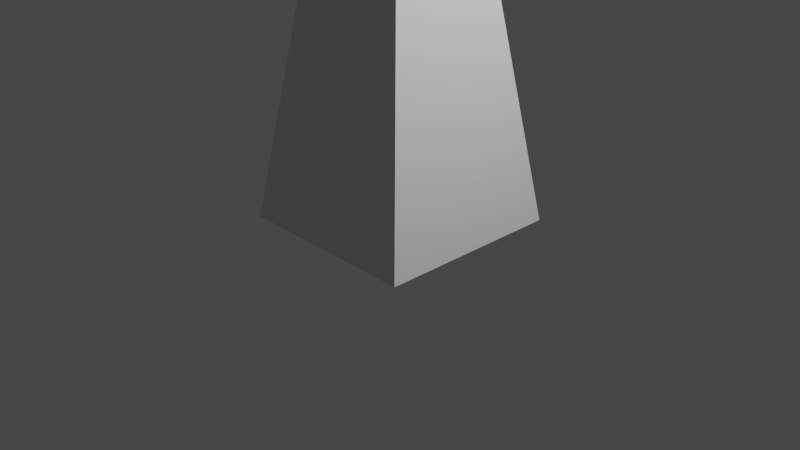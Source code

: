 # Source: sunmarker.blend  (saved by Blender 2.82.7; exported with 4.5.12 LTS)
import bpy
from mathutils import Matrix  # noqa: F401  (used for matrix-valued properties, if any)

bpy.ops.wm.read_factory_settings(use_empty=True)
scene = bpy.context.scene
scene.name = 'Scene'

# ---- collections
col_collection = bpy.data.collections.new('Collection'); scene.collection.children.link(col_collection)

# ---- materials (node trees are filled in below, after node groups)
mat_material = bpy.data.materials.new('Material')
mat_material.alpha_threshold = 0.0
mat_material.use_transparent_shadow = False
mat_material.line_color = (0.0, 0.0, 0.0, 1.0)

# ---- material node trees
mat_material.use_nodes = True; mat_material.node_tree.nodes.clear()
_N = mat_material.node_tree.nodes; _L = mat_material.node_tree.links
n0 = _N.new('ShaderNodeOutputMaterial'); n0.name = 'Material Output'; n0.location = (300, 300)
n1 = _N.new('ShaderNodeBsdfPrincipled'); n1.name = 'Principled BSDF'; n1.location = (10, 300)
n1.distribution = 'GGX'
n1.subsurface_method = 'BURLEY'
n1.inputs[2].default_value = 0.4
n1.inputs[3].default_value = 1.45
n1.inputs[27].default_value = (0.0, 0.0, 0.0, 1.0)
n1.inputs[28].default_value = 1.0
_L.new(n1.outputs[0], n0.inputs[0])
n0.is_active_output = True

# ---- world
world_world = bpy.data.worlds.new('World'); scene.world = world_world
world_world.use_nodes = True; world_world.node_tree.nodes.clear()
_N = world_world.node_tree.nodes; _L = world_world.node_tree.links
n0 = _N.new('ShaderNodeOutputWorld'); n0.name = 'World Output'; n0.location = (300, 300)
n1 = _N.new('ShaderNodeBackground'); n1.name = 'Background'; n1.location = (10, 300)
n1.inputs[0].default_value = (0.05088, 0.05088, 0.05088, 1.0)
_L.new(n1.outputs[0], n0.inputs[0])
n0.is_active_output = True
world_world.color = (0.05088, 0.05088, 0.05088)
world_world.use_sun_shadow = False
world_world.sun_shadow_jitter_overblur = 0.0

# ---- cameras
cam_camera = bpy.data.cameras.new('Camera')
cam_camera.clip_end = 100.0
cam_camera.ortho_scale = 7.314

# ---- lights
light_light = bpy.data.lights.new('Light', 'POINT')
light_light.transmission_factor = 0.0
light_light.energy = 1000.0
light_light.shadow_soft_size = 0.1
light_light.shadow_maximum_resolution = 0.006
light_light.use_absolute_resolution = True

# ---- meshes
me_cube = bpy.data.meshes.new('Cube')
me_cube.from_pydata([(0.001196, 0.001989, 2.002), (1.0, 1.001, 0.001993), (0.001196, -0.0004031, 2.002), (1.0, -0.9992, 0.001993), (-0.001196, 0.001989, 2.002), (-1.0, 1.001, 0.001993), (-0.001196, -0.0004031, 2.002), (-1.0, -0.9992, 0.001993)], [], [(0, 4, 6, 2), (3, 2, 6, 7), (7, 6, 4, 5), (5, 1, 3, 7), (1, 0, 2, 3), (5, 4, 0, 1)])
_uv = me_cube.uv_layers.new(name='UVMap')
_uv.uv.foreach_set('vector', [0.625, 0.5, 0.875, 0.5, 0.875, 0.75, 0.625, 0.75, 0.375, 0.75, 0.625, 0.75, 0.625, 1.0, 0.375, 1.0, 0.375, 0.0, 0.625, 0.0, 0.625, 0.25, 0.375, 0.25, 0.125, 0.5, 0.375, 0.5, 0.375, 0.75, 0.125, 0.75, 0.375, 0.5, 0.625, 0.5, 0.625, 0.75, 0.375, 0.75, 0.375, 0.25, 0.625, 0.25, 0.625, 0.5, 0.375, 0.5])
me_cube.materials.append(mat_material)
me_cube.use_remesh_preserve_volume = False
me_cube.use_remesh_preserve_attributes = False
me_cube.use_mirror_vertex_groups = False
me_cube.update()

# ---- objects
ob_cube = bpy.data.objects.new('Cube', me_cube)
ob_light = bpy.data.objects.new('Light', light_light)
ob_camera = bpy.data.objects.new('Camera', cam_camera)

# ---- transforms, parenting, visibility, modifiers, constraints
ob_cube.location = (0.0, 0.0, 0.0)
ob_cube.rotation_euler = (0.0, -7.55e-08, -1.571)
ob_cube.scale = (1.0, 1.0, 3.334)
ob_cube.lock_rotations_4d = False
ob_cube.empty_display_type = 'ARROWS'
ob_cube.lineart.crease_threshold = 0.0
ob_light.location = (4.076, 1.005, 5.904)
ob_light.rotation_euler = (0.6503, 0.05522, 1.866)
ob_light.lock_rotations_4d = False
ob_light.empty_display_type = 'ARROWS'
ob_light.color = (0.0, 0.0, 0.0, 0.0)
ob_light.lineart.crease_threshold = 0.0
ob_camera.location = (7.359, -6.926, 4.958)
ob_camera.rotation_euler = (1.109, 0.0, 0.8149)
ob_camera.lock_rotations_4d = False
ob_camera.empty_display_type = 'ARROWS'
ob_camera.color = (0.0, 0.0, 0.0, 0.0)
ob_camera.display_type = 'WIRE'
ob_camera.lineart.crease_threshold = 0.0

# ---- collection membership
col_collection.objects.link(ob_cube)
col_collection.objects.link(ob_light)
col_collection.objects.link(ob_camera)

# ---- scene / render settings (as saved in the file)
scene.camera = ob_camera
scene.frame_start = 1; scene.frame_end = 250; scene.frame_set(1)
scene.render.engine = 'BLENDER_EEVEE_NEXT'
scene.cycles.use_denoising = False
scene.cycles.samples = 128
scene.cycles.sampling_pattern = 'TABULATED_SOBOL'
scene.cycles.use_adaptive_sampling = False
scene.cycles.use_light_tree = False
scene.view_settings.view_transform = 'Filmic'
bpy.context.view_layer.update()
